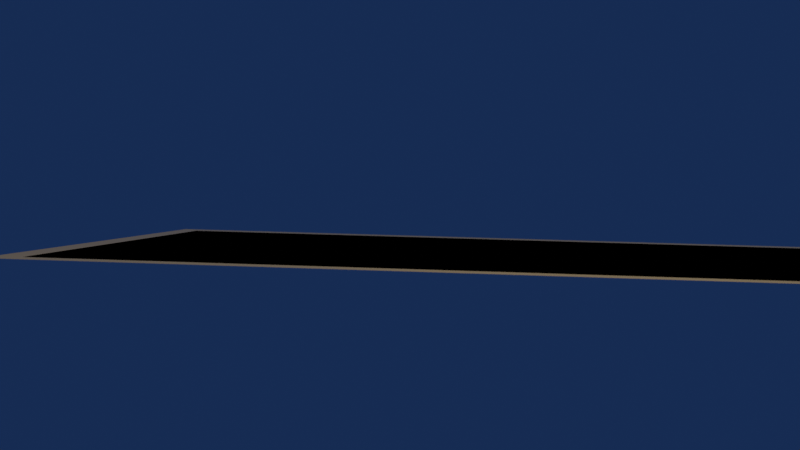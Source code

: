 # Source: project.blend  (saved by Blender 5.2.44; exported with 4.5.12 LTS)
import bpy
from mathutils import Matrix  # noqa: F401  (used for matrix-valued properties, if any)

bpy.ops.wm.read_factory_settings(use_empty=True)
scene = bpy.context.scene
scene.name = 'Scene'

# ---- images (referenced by path relative to the original .blend; pixels are not part of the script)
import os
ASSET_DIR = os.environ.get("B2B_ASSET_DIR", "")  # directory of the original .blend (textures are referenced by path, not embedded)
HERE = os.path.dirname(os.path.abspath(__file__))  # packed textures are extracted next to this script under _unpacked/

def load_image(name, relpath, width, height, colorspace="sRGB"):
    """Load a texture the original file referenced (path relative to the .blend, or extracted next to this script)."""
    p = next((c for c in (os.path.join(HERE, relpath), os.path.join(ASSET_DIR, relpath)) if relpath and os.path.exists(c)), "")
    if p:
        img = bpy.data.images.load(p, check_existing=True)
        img.name = name
    else:  # same state as the original file: an image datablock whose file is absent (Cycles renders it pink)
        img = bpy.data.images.new(name, width, height)
        img.source = "FILE"
        img.filepath = "//" + (relpath or name)
    img.colorspace_settings.name = colorspace
    return img
img_0038969238634036be5d041d6977897f_jpg = load_image('0038969238634036be5d041d6977897f.jpg', '0038969238634036be5d041d6977897f.jpg', 1024, 1024, 'sRGB')
img_2d56d6d9f11a4c1cbfa4dd7f02bc80b2_jpg = load_image('2d56d6d9f11a4c1cbfa4dd7f02bc80b2.jpg', '2d56d6d9f11a4c1cbfa4dd7f02bc80b2.jpg', 1024, 1024, 'sRGB')

# ---- materials (node trees are filled in below, after node groups)
mat_goldframemat = bpy.data.materials.new('GoldFrameMat')
mat_photomat_000 = bpy.data.materials.new('PhotoMat_000')
mat_photomat_001 = bpy.data.materials.new('PhotoMat_001')

# ---- material node trees
mat_goldframemat.use_nodes = True; mat_goldframemat.node_tree.nodes.clear()
_N = mat_goldframemat.node_tree.nodes; _L = mat_goldframemat.node_tree.links
n0 = _N.new('ShaderNodeBsdfPrincipled'); n0.name = 'Principled BSDF'; n0.location = (-200, 100)
n0.inputs[0].default_value = (0.788, 0.659, 0.298, 1.0)
n0.inputs[1].default_value = 0.85
n0.inputs[2].default_value = 0.25
n0.inputs[10].default_value = 0.005
n1 = _N.new('ShaderNodeOutputMaterial'); n1.name = 'Material Output'; n1.location = (200, 100)
_L.new(n0.outputs[0], n1.inputs[0])
n1.is_active_output = True
mat_photomat_000.use_nodes = True; mat_photomat_000.node_tree.nodes.clear()
_N = mat_photomat_000.node_tree.nodes; _L = mat_photomat_000.node_tree.links
n0 = _N.new('ShaderNodeBsdfPrincipled'); n0.name = 'Principled BSDF'; n0.location = (-200, 100)
n0.inputs[2].default_value = 0.15
n0.inputs[10].default_value = 0.005
n0.inputs[13].default_value = 0.4
n1 = _N.new('ShaderNodeOutputMaterial'); n1.name = 'Material Output'; n1.location = (200, 100)
n2 = _N.new('ShaderNodeTexImage'); n2.name = 'Image Texture'; n2.location = (0, 0)
n2.image = img_0038969238634036be5d041d6977897f_jpg
_L.new(n0.outputs[0], n1.inputs[0])
_L.new(n2.outputs[0], n0.inputs[0])
n1.is_active_output = True
mat_photomat_001.use_nodes = True; mat_photomat_001.node_tree.nodes.clear()
_N = mat_photomat_001.node_tree.nodes; _L = mat_photomat_001.node_tree.links
n0 = _N.new('ShaderNodeBsdfPrincipled'); n0.name = 'Principled BSDF'; n0.location = (-200, 100)
n0.inputs[2].default_value = 0.15
n0.inputs[10].default_value = 0.005
n0.inputs[13].default_value = 0.4
n1 = _N.new('ShaderNodeOutputMaterial'); n1.name = 'Material Output'; n1.location = (200, 100)
n2 = _N.new('ShaderNodeTexImage'); n2.name = 'Image Texture'; n2.location = (0, 0)
n2.image = img_2d56d6d9f11a4c1cbfa4dd7f02bc80b2_jpg
_L.new(n0.outputs[0], n1.inputs[0])
_L.new(n2.outputs[0], n0.inputs[0])
n1.is_active_output = True

# ---- world
world_courtworld = bpy.data.worlds.new('CourtWorld'); scene.world = world_courtworld
world_courtworld.use_nodes = True; world_courtworld.node_tree.nodes.clear()
_N = world_courtworld.node_tree.nodes; _L = world_courtworld.node_tree.links
n0 = _N.new('ShaderNodeBackground'); n0.name = 'Background'; n0.location = (-200, 100)
n0.inputs[0].default_value = (0.0153, 0.0253, 0.0931, 1.0)
n1 = _N.new('ShaderNodeOutputWorld'); n1.name = 'World Output'; n1.location = (200, 100)
_L.new(n0.outputs[0], n1.inputs[0])
n1.is_active_output = True

# ---- cameras
cam_main3dcamera = bpy.data.cameras.new('Main3DCamera')
cam_main3dcamera.dof.use_dof = True
cam_main3dcamera.dof.focus_distance = 6.0

# ---- lights
light_keylight = bpy.data.lights.new('KeyLight', 'SUN')
light_keylight.color = (1.0, 0.98, 0.92)
light_keylight.energy = 3.0
light_filllight = bpy.data.lights.new('FillLight', 'POINT')
light_filllight.color = (0.788, 0.659, 0.298)
light_filllight.energy = 500.0

# ---- meshes
me_plane = bpy.data.meshes.new('Plane')
me_plane.from_pydata([(-0.5, -0.5, 0.0), (0.5, -0.5, 0.0), (-0.5, 0.5, 0.0), (0.5, 0.5, 0.0)], [], [(0, 1, 3, 2)])
_uv = me_plane.uv_layers.new(name='UVMap')
_uv.uv.foreach_set('vector', [0.0, 0.0, 1.0, 0.0, 1.0, 1.0, 0.0, 1.0])
me_plane.materials.append(mat_goldframemat)
me_plane.update()
me_plane_001 = bpy.data.meshes.new('Plane.001')
me_plane_001.from_pydata([(-0.5, -0.5, 0.0), (0.5, -0.5, 0.0), (-0.5, 0.5, 0.0), (0.5, 0.5, 0.0)], [], [(0, 1, 3, 2)])
_uv = me_plane_001.uv_layers.new(name='UVMap')
_uv.uv.foreach_set('vector', [0.0, 0.0, 1.0, 0.0, 1.0, 1.0, 0.0, 1.0])
me_plane_001.materials.append(mat_photomat_000)
me_plane_001.update()
me_plane_002 = bpy.data.meshes.new('Plane.002')
me_plane_002.from_pydata([(-0.5, -0.5, 0.0), (0.5, -0.5, 0.0), (-0.5, 0.5, 0.0), (0.5, 0.5, 0.0)], [], [(0, 1, 3, 2)])
_uv = me_plane_002.uv_layers.new(name='UVMap')
_uv.uv.foreach_set('vector', [0.0, 0.0, 1.0, 0.0, 1.0, 1.0, 0.0, 1.0])
me_plane_002.materials.append(mat_goldframemat)
me_plane_002.update()
me_plane_003 = bpy.data.meshes.new('Plane.003')
me_plane_003.from_pydata([(-0.5, -0.5, 0.0), (0.5, -0.5, 0.0), (-0.5, 0.5, 0.0), (0.5, 0.5, 0.0)], [], [(0, 1, 3, 2)])
_uv = me_plane_003.uv_layers.new(name='UVMap')
_uv.uv.foreach_set('vector', [0.0, 0.0, 1.0, 0.0, 1.0, 1.0, 0.0, 1.0])
me_plane_003.materials.append(mat_photomat_001)
me_plane_003.update()

# ---- objects
ob_keylight = bpy.data.objects.new('KeyLight', light_keylight)
ob_filllight = bpy.data.objects.new('FillLight', light_filllight)
ob_main3dcamera = bpy.data.objects.new('Main3DCamera', cam_main3dcamera)
ob_frame_000 = bpy.data.objects.new('Frame_000', me_plane)
ob_photocard_000 = bpy.data.objects.new('PhotoCard_000', me_plane_001)
ob_frame_001 = bpy.data.objects.new('Frame_001', me_plane_002)
ob_photocard_001 = bpy.data.objects.new('PhotoCard_001', me_plane_003)

# ---- transforms, parenting, visibility, modifiers, constraints
ob_keylight.location = (0.0, 0.0, 0.0)
ob_keylight.rotation_euler = (0.7854, 0.2618, 0.5236)
ob_filllight.location = (0.0, -3.0, 2.0)
ob_main3dcamera.location = (-0.7, -6.2, 0.35)
ob_main3dcamera.rotation_euler = (1.536, -0.02618, 0.06981)
ob_frame_000.location = (0.0, 0.04, 0.0)
ob_frame_000.scale = (5.6, 3.35, 1.0)
ob_photocard_000.location = (0.0, 0.0, 0.0)
ob_photocard_000.scale = (5.333, 3.0, 1.0)
ob_frame_001.location = (14.0, 0.04, 0.0)
ob_frame_001.scale = (5.6, 3.35, 1.0)
ob_photocard_001.location = (14.0, 0.0, 0.0)
ob_photocard_001.scale = (5.333, 3.0, 1.0)

# ---- collection membership
scene.collection.objects.link(ob_keylight)
scene.collection.objects.link(ob_filllight)
scene.collection.objects.link(ob_main3dcamera)
scene.collection.objects.link(ob_frame_000)
scene.collection.objects.link(ob_photocard_000)
scene.collection.objects.link(ob_frame_001)
scene.collection.objects.link(ob_photocard_001)

# ---- scene / render settings (as saved in the file)
scene.camera = ob_main3dcamera
scene.frame_start = 1; scene.frame_end = 275; scene.frame_set(1)
scene.render.engine = 'BLENDER_EEVEE_NEXT'
scene.render.image_settings.file_format = 'FFMPEG'
scene.render.image_settings.color_mode = 'RGB'
scene.render.fps = 25
scene.render.bake_bias = 0.0
scene.render.bake_samples = 0
scene.render.compositor_device = 'GPU'
scene.eevee.use_volume_custom_range = False
scene.eevee.fast_gi_thickness_near = 0.1
scene.eevee.fast_gi_thickness_far = 0.0
scene.eevee.ray_tracing_options.screen_trace_thickness = 0.1
bpy.context.view_layer.update()
